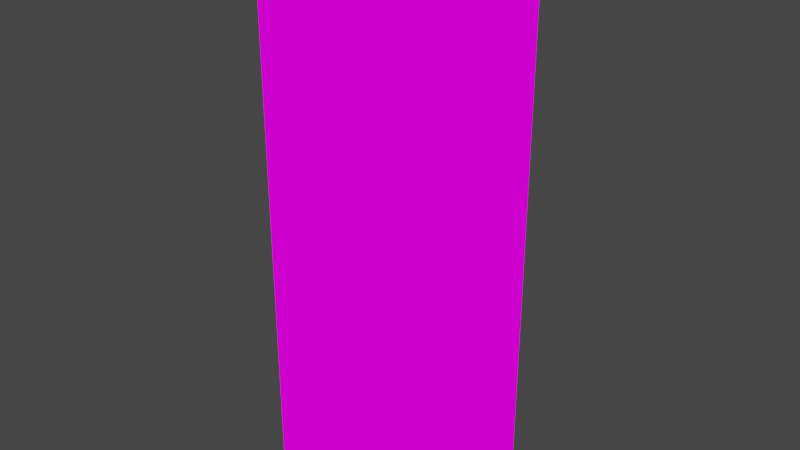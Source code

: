 # Source: Tower.blend  (saved by Blender 3.2.14; exported with 4.5.12 LTS)
import bpy
from mathutils import Matrix  # noqa: F401  (used for matrix-valued properties, if any)

bpy.ops.wm.read_factory_settings(use_empty=True)
scene = bpy.context.scene
scene.name = 'Scene'

# ---- collections
col_collection = bpy.data.collections.new('Collection'); scene.collection.children.link(col_collection)

# ---- images (referenced by path relative to the original .blend; pixels are not part of the script)
import os
ASSET_DIR = os.environ.get("B2B_ASSET_DIR", "")  # directory of the original .blend (textures are referenced by path, not embedded)
HERE = os.path.dirname(os.path.abspath(__file__))  # packed textures are extracted next to this script under _unpacked/

def load_image(name, relpath, width, height, colorspace="sRGB"):
    """Load a texture the original file referenced (path relative to the .blend, or extracted next to this script)."""
    p = next((c for c in (os.path.join(HERE, relpath), os.path.join(ASSET_DIR, relpath)) if relpath and os.path.exists(c)), "")
    if p:
        img = bpy.data.images.load(p, check_existing=True)
        img.name = name
    else:  # same state as the original file: an image datablock whose file is absent (Cycles renders it pink)
        img = bpy.data.images.new(name, width, height)
        img.source = "FILE"
        img.filepath = "//" + (relpath or name)
    img.colorspace_settings.name = colorspace
    return img
img_exteriortileset3_png_001 = load_image('ExteriorTileset3.png.001', 'ExteriorTileset3.png', 1024, 1024, 'sRGB')

# ---- materials (node trees are filled in below, after node groups)
mat_exteriortileset3 = bpy.data.materials.new('ExteriorTileset3')
mat_exteriortileset3.alpha_threshold = 0.0
mat_exteriortileset3.use_transparent_shadow = False
mat_exteriortileset3.line_color = (0.0, 0.0, 0.0, 1.0)

# ---- material node trees
mat_exteriortileset3.use_nodes = True; mat_exteriortileset3.node_tree.nodes.clear()
_N = mat_exteriortileset3.node_tree.nodes; _L = mat_exteriortileset3.node_tree.links
n0 = _N.new('ShaderNodeOutputMaterial'); n0.name = 'Material Output'; n0.location = (400, 0)
n1 = _N.new('ShaderNodeLightPath'); n1.name = 'Light Path'; n1.location = (0, 250)
n2 = _N.new('ShaderNodeBsdfTransparent'); n2.name = 'Transparent BSDF'; n2.location = (-200, -100)
n3 = _N.new('ShaderNodeEmission'); n3.name = 'Emission'; n3.location = (-200, -200)
n4 = _N.new('ShaderNodeMixShader'); n4.name = 'Mix Shader'; n4.location = (200, 0)
n5 = _N.new('ShaderNodeMixShader'); n5.name = 'Mix Shader.001'; n5.location = (0, -100)
n6 = _N.new('ShaderNodeTexImage'); n6.name = 'Image Texture'; n6.location = (-500, 100)
n6.image = img_exteriortileset3_png_001
n6.interpolation = 'Closest'
_L.new(n6.outputs[0], n3.inputs[0])
_L.new(n6.outputs[1], n5.inputs[0])
_L.new(n2.outputs[0], n5.inputs[1])
_L.new(n2.outputs[0], n4.inputs[1])
_L.new(n3.outputs[0], n5.inputs[2])
_L.new(n5.outputs[0], n4.inputs[2])
_L.new(n1.outputs[0], n4.inputs[0])
_L.new(n4.outputs[0], n0.inputs[0])
n0.is_active_output = True

# ---- world
world_world = bpy.data.worlds.new('World'); scene.world = world_world
world_world.use_nodes = True; world_world.node_tree.nodes.clear()
_N = world_world.node_tree.nodes; _L = world_world.node_tree.links
n0 = _N.new('ShaderNodeOutputWorld'); n0.name = 'World Output'; n0.location = (300, 300)
n1 = _N.new('ShaderNodeBackground'); n1.name = 'Background'; n1.location = (10, 300)
n1.inputs[0].default_value = (0.05088, 0.05088, 0.05088, 1.0)
_L.new(n1.outputs[0], n0.inputs[0])
n0.is_active_output = True
world_world.color = (0.05088, 0.05088, 0.05088)
world_world.use_sun_shadow = False
world_world.sun_shadow_jitter_overblur = 0.0

# ---- meshes
me_cube = bpy.data.meshes.new('Cube')
me_cube.from_pydata([(0.0, 2.0, 0.0), (0.0, -2.0, 0.0), (-2.0, 2.0, 10.0), (0.0, 0.0, 1.0), (-1.0, 2.0, 5.0), (0.0, -1.0, 7.0), (0.0, -1.0, 0.0), (-1.0, -2.0, 1.0), (-2.0, -2.0, 1.0), (-4.0, -1.0, 0.0), (0.0, -2.0, 4.0), (-3.0, -2.0, 3.0), (-2.0, 2.0, 0.0), (-3.0, -2.0, 6.0), (-3.0, 0.0, 3.0), (-4.0, 1.0, 0.0), (-4.0, 1.0, 1.0), (-3.0, 2.0, 0.0), (-4.0, 2.0, 1.0), (0.0, 0.0, 2.0), (-4.0, 2.0, 3.0), (0.0, 2.0, 3.0), (-2.0, 2.0, 1.0), (0.0, 1.0, 0.0), (-1.0, 2.0, 1.0), (0.0, 2.0, 5.0), (-4.0, 0.0, 7.0), (0.0, -1.0, 3.0), (0.0, 0.0, 4.0), (0.0, 0.0, 3.0), (-2.0, 1.0, 6.0), (-4.0, 2.0, 11.0), (-1.0, -2.0, 5.0), (-4.0, 0.0, 11.0), (-2.0, 0.0, 11.0), (0.0, 0.0, 5.0), (-2.0, -1.0, 11.0), (-3.0, -2.0, 1.0), (0.0, -1.0, 10.0), (0.0, 2.0, 12.0), (0.0, -1.0, 9.0), (0.0, -1.0, 8.0), (0.0, -1.0, 5.0), (-1.0, 0.0, 6.0), (0.0, 2.0, 1.0), (0.0, -1.0, 4.0), (0.0, -1.0, 1.0), (0.0, -1.0, 2.0), (0.0, -2.0, 5.0), (0.0, -2.0, 1.0), (0.0, -2.0, 9.0), (0.0, -2.0, 7.0), (0.0, -2.0, 6.0), (0.0, -2.0, 10.0), (0.0, -2.0, 8.0), (-1.0, -2.0, 10.0), (0.0, 1.0, 1.0), (-1.0, -2.0, 9.0), (0.0, 2.0, 2.0), (0.0, 1.0, 2.0), (0.0, 1.0, 3.0), (0.0, 1.0, 4.0), (0.0, 1.0, 5.0), (0.0, 0.0, 6.0), (0.0, 1.0, 7.0), (0.0, 1.0, 8.0), (0.0, 1.0, 9.0), (0.0, 1.0, 10.0), (-3.0, 2.0, 11.0), (0.0, -1.0, 12.0), (-3.0, -2.0, 2.0), (0.0, 0.0, 12.0), (0.0, 1.0, 12.0), (-1.0, -2.0, 2.0), (-4.0, -2.0, 1.0), (-4.0, -2.0, 2.0), (0.0, -2.0, 2.0), (-4.0, -1.0, 7.0), (-1.0, -2.0, 6.0), (-2.0, -2.0, 2.0), (-3.0, 2.0, 5.0), (0.0, -2.0, 3.0), (-1.0, -2.0, 3.0), (-4.0, 0.0, 12.0), (-3.0, -2.0, 5.0), (-4.0, -2.0, 7.0), (-2.0, -2.0, 4.0), (-1.0, -2.0, 4.0), (-1.0, -2.0, 8.0), (-1.0, -2.0, 7.0), (-4.0, -2.0, 5.0), (0.0, -2.0, 12.0), (-2.0, -2.0, 12.0), (0.0, -1.0, 11.0), (-3.0, -2.0, 4.0), (-3.0, -2.0, 7.0), (-2.0, -2.0, 9.0), (-2.0, -2.0, 8.0), (-1.0, 0.0, 11.0), (-3.0, -2.0, 10.0), (-2.0, -2.0, 7.0), (-3.0, 1.0, 11.0), (-4.0, -2.0, 6.0), (-2.0, 2.0, 6.0), (-4.0, -1.0, 10.0), (-3.0, -2.0, 8.0), (-2.0, 1.0, 11.0), (-4.0, -2.0, 10.0), (-2.0, -2.0, 10.0), (-1.0, 2.0, 6.0), (-2.0, 2.0, 8.0), (-1.0, -2.0, 12.0), (-3.0, -2.0, 9.0), (-2.0, 2.0, 5.0), (-2.0, 2.0, 7.0), (0.0, 2.0, 4.0), (0.0, 2.0, 6.0), (0.0, 2.0, 7.0), (0.0, 2.0, 10.0), (0.0, 2.0, 8.0), (0.0, 2.0, 9.0), (-3.0, 2.0, 6.0), (0.0, 2.0, 11.0), (-4.0, 1.0, 4.0), (-1.0, 2.0, 12.0), (-3.0, 2.0, 10.0), (-4.0, 2.0, 12.0), (-4.0, 1.0, 8.0), (-3.0, 2.0, 9.0), (-4.0, 1.0, 7.0), (-3.0, 1.0, 5.0), (-4.0, 1.0, 6.0), (-1.0, 2.0, 2.0), (-2.0, 2.0, 4.0), (-3.0, 2.0, 8.0), (-2.0, 2.0, 2.0), (-3.0, 2.0, 7.0), (-4.0, 2.0, 5.0), (-2.0, 2.0, 9.0), (-2.0, -2.0, 6.0), (-1.0, 2.0, 10.0), (-4.0, 0.0, 4.0), (-3.0, 2.0, 2.0), (-1.0, 2.0, 4.0), (-3.0, 2.0, 1.0), (-2.0, 2.0, 3.0), (-1.0, 2.0, 3.0), (-3.0, 2.0, 3.0), (-2.0, -1.0, 6.0), (-1.0, 2.0, 7.0), (-1.0, 2.0, 8.0), (-1.0, 2.0, 9.0), (-1.0, -1.0, 6.0), (-1.0, 2.0, 11.0), (0.0, 0.0, 0.0), (-4.0, 2.0, 10.0), (-4.0, 1.0, 11.0), (-4.0, -2.0, 4.0), (-4.0, -2.0, 8.0), (-4.0, 2.0, 9.0), (-4.0, 2.0, 8.0), (-4.0, 2.0, 7.0), (-4.0, 2.0, 6.0), (-4.0, 1.0, 2.0), (-4.0, -2.0, 9.0), (-4.0, 2.0, 4.0), (-4.0, 2.0, 2.0), (-4.0, 1.0, 3.0), (-4.0, -1.0, 9.0), (-4.0, 1.0, 5.0), (-4.0, 1.0, 9.0), (-4.0, 1.0, 10.0), (-4.0, -1.0, 5.0), (-4.0, -1.0, 8.0), (-4.0, -1.0, 11.0), (-4.0, -1.0, 4.0), (-4.0, -1.0, 2.0), (-4.0, 0.0, 5.0), (-4.0, 0.0, 6.0), (-4.0, 0.0, 3.0), (-4.0, 0.0, 2.0), (-4.0, 0.0, 1.0), (-4.0, -1.0, 1.0), (-3.0, 0.0, 11.0), (-4.0, 1.0, 12.0), (-3.0, 2.0, 12.0), (-1.0, 2.0, 0.0), (-4.0, 2.0, 0.0), (-4.0, 0.0, 0.0), (-4.0, -2.0, 0.0), (-3.0, -2.0, 0.0), (-2.0, -2.0, 0.0), (-1.0, -2.0, 0.0), (0.0, 0.0, 11.0), (0.0, 1.0, 11.0), (-2.0, 2.0, 11.0), (-1.0, 1.0, 11.0), (-1.0, -2.0, 11.0), (-2.0, -2.0, 11.0), (-3.0, -2.0, 11.0), (-4.0, -2.0, 11.0), (0.0, -2.0, 11.0), (-1.0, -1.0, 11.0), (-3.0, -1.0, 11.0), (-3.0, -1.0, 3.0), (-3.0, 1.0, 4.0), (-4.0, -2.0, 3.0), (-2.0, -1.0, 3.0), (-2.0, -2.0, 3.0), (-4.0, -1.0, 3.0), (-3.0, 2.0, 4.0), (-3.0, 0.0, 4.0), (-2.0, 1.0, 5.0), (0.0, -1.0, 6.0), (0.0, 1.0, 6.0), (-2.0, 0.0, 6.0), (-1.0, 1.0, 6.0), (-4.0, -1.0, 6.0), (-3.0, 1.0, 6.0), (-3.0, -1.0, 6.0), (-3.0, 0.0, 6.0)], [], [(6, 154, 3, 46), (154, 23, 56, 3), (1, 6, 46, 49), (23, 0, 44, 56), (192, 1, 49, 7), (191, 192, 7, 8), (190, 191, 8, 37), (189, 190, 37, 74), (9, 189, 74, 182), (188, 9, 182, 181), (15, 188, 181, 16), (187, 15, 16, 18), (17, 187, 18, 144), (12, 17, 144, 22), (186, 12, 22, 24), (0, 186, 24, 44), (3, 56, 59, 19), (19, 59, 60, 29), (29, 60, 61, 28), (28, 61, 62, 35), (35, 62, 214, 63), (193, 194, 72, 71), (93, 193, 71, 69), (42, 35, 63, 213), (45, 28, 35, 42), (27, 29, 28, 45), (47, 19, 29, 27), (46, 3, 19, 47), (49, 46, 47, 76), (76, 47, 27, 81), (81, 27, 45, 10), (10, 45, 42, 48), (48, 42, 213, 52), (52, 213, 5, 51), (51, 5, 41, 54), (54, 41, 40, 50), (50, 40, 38, 53), (53, 38, 93, 201), (201, 93, 69, 91), (56, 44, 58, 59), (59, 58, 21, 60), (60, 21, 115, 61), (61, 115, 25, 62), (62, 25, 116, 214), (214, 116, 117, 64), (64, 117, 119, 65), (65, 119, 120, 66), (66, 120, 118, 67), (67, 118, 122, 194), (194, 122, 39, 72), (7, 49, 76, 73), (8, 7, 73, 79), (37, 8, 79, 70), (74, 37, 70, 75), (75, 70, 11, 206), (70, 79, 208, 11), (79, 73, 82, 208), (73, 76, 81, 82), (206, 11, 94, 157), (11, 208, 86, 94), (208, 82, 87, 86), (82, 81, 10, 87), (87, 10, 48, 32), (32, 48, 52, 78), (78, 52, 51, 89), (89, 51, 54, 88), (88, 54, 50, 57), (57, 50, 53, 55), (55, 53, 201, 197), (197, 201, 91, 111), (198, 197, 111, 92), (108, 55, 197, 198), (96, 57, 55, 108), (97, 88, 57, 96), (100, 89, 88, 97), (157, 94, 84, 90), (85, 95, 105, 158), (158, 105, 112, 164), (164, 112, 99, 107), (112, 96, 108, 99), (99, 108, 198, 199), (105, 97, 96, 112), (95, 100, 97, 105), (107, 99, 199, 200), (44, 24, 132, 58), (58, 132, 146, 21), (21, 146, 143, 115), (115, 143, 4, 25), (25, 4, 109, 116), (116, 109, 149, 117), (117, 149, 150, 119), (119, 150, 151, 120), (120, 151, 140, 118), (118, 140, 153, 122), (122, 153, 124, 39), (68, 31, 126, 185), (125, 155, 31, 68), (128, 159, 155, 125), (134, 160, 159, 128), (136, 161, 160, 134), (121, 162, 161, 136), (80, 137, 162, 121), (135, 142, 147, 145), (22, 144, 142, 135), (144, 18, 166, 142), (142, 166, 20, 147), (24, 22, 135, 132), (132, 135, 145, 146), (146, 145, 133, 143), (143, 133, 113, 4), (4, 113, 103, 109), (109, 103, 114, 149), (149, 114, 110, 150), (150, 110, 138, 151), (151, 138, 2, 140), (140, 2, 195, 153), (113, 80, 121, 103), (103, 121, 136, 114), (114, 136, 134, 110), (110, 134, 128, 138), (138, 128, 125, 2), (2, 125, 68, 195), (155, 171, 156, 31), (159, 170, 171, 155), (160, 127, 170, 159), (161, 129, 127, 160), (162, 131, 129, 161), (137, 169, 131, 162), (165, 123, 169, 137), (20, 167, 123, 165), (166, 163, 167, 20), (18, 16, 163, 166), (16, 181, 180, 163), (163, 180, 179, 167), (167, 179, 141, 123), (123, 141, 177, 169), (169, 177, 178, 131), (131, 178, 26, 129), (178, 217, 77, 26), (177, 172, 217, 178), (141, 175, 172, 177), (179, 209, 175, 141), (180, 176, 209, 179), (181, 182, 176, 180), (182, 74, 75, 176), (176, 75, 206, 209), (209, 206, 157, 175), (175, 157, 90, 172), (172, 90, 102, 217), (217, 102, 85, 77), (77, 85, 158, 173), (173, 158, 164, 168), (168, 164, 107, 104), (104, 107, 200, 174), (31, 156, 184, 126), (156, 33, 83, 184), (193, 194, 196, 98), (194, 122, 153, 196), (196, 153, 195, 106), (106, 195, 68, 101), (101, 68, 31, 156), (183, 101, 156, 33), (203, 183, 33, 174), (199, 203, 174, 200), (198, 36, 203, 199), (197, 202, 36, 198), (201, 93, 202, 197), (93, 193, 98, 202), (202, 98, 34, 36), (36, 34, 183, 203), (34, 106, 101, 183), (98, 196, 106, 34), (204, 209, 206, 11), (207, 204, 11, 208), (204, 14, 179, 209), (205, 123, 141, 211), (179, 14, 211, 141), (205, 210, 165, 123), (210, 205, 130, 80), (212, 113, 80, 130), (63, 214, 216, 43), (213, 63, 43, 152), (152, 43, 215, 148), (43, 216, 30, 215), (215, 30, 218, 220), (148, 215, 220, 219), (219, 220, 178, 217), (220, 218, 131, 178), (13, 219, 217, 102), (139, 148, 219, 13), (216, 109, 103, 30), (214, 116, 109, 216), (78, 152, 148, 139), (52, 213, 152, 78)])
_uv = me_cube.uv_layers.new(name='UVMap')
_uv.uv.foreach_set('vector', [0.2224, 0.3752, 0.3332, 0.3752, 0.3332, 0.4998, 0.2224, 0.4998, 0.2224, 0.3752, 0.3332, 0.3752, 0.3332, 0.4998, 0.2224, 0.4998, 0.2224, 0.3752, 0.3332, 0.3752, 0.3332, 0.4998, 0.2224, 0.4998, 0.2224, 0.3752, 0.3332, 0.3752, 0.3332, 0.4998, 0.2224, 0.4998, 0.2224, 0.3752, 0.3332, 0.3752, 0.3332, 0.4998, 0.2224, 0.4998, 0.2224, 0.3752, 0.3332, 0.3752, 0.3332, 0.4998, 0.2224, 0.4998, 0.2224, 0.3752, 0.3332, 0.3752, 0.3332, 0.4998, 0.2224, 0.4998, 0.2224, 0.3752, 0.3332, 0.3752, 0.3332, 0.4998, 0.2224, 0.4998, 0.2224, 0.3752, 0.3332, 0.3752, 0.3332, 0.4998, 0.2224, 0.4998, 0.2224, 0.3752, 0.3332, 0.3752, 0.3332, 0.4998, 0.2224, 0.4998, 0.2224, 0.3752, 0.3332, 0.3752, 0.3332, 0.4998, 0.2224, 0.4998, 0.2224, 0.3752, 0.3332, 0.3752, 0.3332, 0.4998, 0.2224, 0.4998, 0.2224, 0.3752, 0.3332, 0.3752, 0.3332, 0.4998, 0.2224, 0.4998, 0.2224, 0.3752, 0.3332, 0.3752, 0.3332, 0.4998, 0.2224, 0.4998, 0.2224, 0.3752, 0.3332, 0.3752, 0.3332, 0.4998, 0.2224, 0.4998, 0.2224, 0.3752, 0.3332, 0.3752, 0.3332, 0.4998, 0.2224, 0.4998, 0.2224, 0.3752, 0.3332, 0.3752, 0.3332, 0.4998, 0.2224, 0.4998, 0.2224, 0.3752, 0.3332, 0.3752, 0.3332, 0.4998, 0.2224, 0.4998, 0.2224, 0.3752, 0.3332, 0.3752, 0.3332, 0.4998, 0.2224, 0.4998, 0.2224, 0.3752, 0.3332, 0.3752, 0.3332, 0.4998, 0.2224, 0.4998, 0.2224, 0.3752, 0.3332, 0.3752, 0.3332, 0.4998, 0.2224, 0.4998, 0.2224, 0.3752, 0.3332, 0.3752, 0.3332, 0.4998, 0.2224, 0.4998, 0.2224, 0.3752, 0.3332, 0.3752, 0.3332, 0.4998, 0.2224, 0.4998, 0.2224, 0.3752, 0.3332, 0.3752, 0.3332, 0.4998, 0.2224, 0.4998, 0.2224, 0.3752, 0.3332, 0.3752, 0.3332, 0.4998, 0.2224, 0.4998, 0.2224, 0.3752, 0.3332, 0.3752, 0.3332, 0.4998, 0.2224, 0.4998, 0.2224, 0.3752, 0.3332, 0.3752, 0.3332, 0.4998, 0.2224, 0.4998, 0.2224, 0.3752, 0.3332, 0.3752, 0.3332, 0.4998, 0.2224, 0.4998, 0.2224, 0.3752, 0.3332, 0.3752, 0.3332, 0.4998, 0.2224, 0.4998, 0.2224, 0.3752, 0.3332, 0.3752, 0.3332, 0.4998, 0.2224, 0.4998, 0.2224, 0.3752, 0.3332, 0.3752, 0.3332, 0.4998, 0.2224, 0.4998, 0.2224, 0.3752, 0.3332, 0.3752, 0.3332, 0.4998, 0.2224, 0.4998, 0.2224, 0.3752, 0.3332, 0.3752, 0.3332, 0.4998, 0.2224, 0.4998, 0.2224, 0.3752, 0.3332, 0.3752, 0.3332, 0.4998, 0.2224, 0.4998, 0.0001736, 0.3752, 0.1109, 0.3752, 0.1109, 0.4998, 0.0001736, 0.4998, 0.0001736, 0.5002, 0.1109, 0.5002, 0.1109, 0.6248, 0.0001736, 0.6248, 0.2224, 0.3752, 0.3332, 0.3752, 0.3332, 0.4998, 0.2224, 0.4998, 0.2224, 0.3752, 0.3332, 0.3752, 0.3332, 0.4998, 0.2224, 0.4998, 0.2224, 0.3752, 0.3332, 0.3752, 0.3332, 0.4998, 0.2224, 0.4998, 0.2224, 0.3752, 0.3332, 0.3752, 0.3332, 0.4998, 0.2224, 0.4998, 0.2224, 0.3752, 0.3332, 0.3752, 0.3332, 0.4998, 0.2224, 0.4998, 0.2224, 0.3752, 0.3332, 0.3752, 0.3332, 0.4998, 0.2224, 0.4998, 0.2224, 0.3752, 0.3332, 0.3752, 0.3332, 0.4998, 0.2224, 0.4998, 0.2224, 0.3752, 0.3332, 0.3752, 0.3332, 0.4998, 0.2224, 0.4998, 0.2224, 0.3752, 0.3332, 0.3752, 0.3332, 0.4998, 0.2224, 0.4998, 0.1113, 0.3752, 0.222, 0.3752, 0.222, 0.4998, 0.1113, 0.4998, 0.2224, 0.5002, 0.3332, 0.5002, 0.3332, 0.6248, 0.2224, 0.6248, 0.2224, 0.3752, 0.3332, 0.3752, 0.3332, 0.4998, 0.2224, 0.4998, 0.2224, 0.3752, 0.3332, 0.3752, 0.3332, 0.4998, 0.2224, 0.4998, 0.2224, 0.3752, 0.3332, 0.3752, 0.3332, 0.4998, 0.2224, 0.4998, 0.2224, 0.3752, 0.3332, 0.3752, 0.3332, 0.4998, 0.2224, 0.4998, 0.2224, 0.3752, 0.3332, 0.3752, 0.3332, 0.4998, 0.2224, 0.4998, 0.2224, 0.3752, 0.3332, 0.3752, 0.3332, 0.4998, 0.2224, 0.4998, 0.2224, 0.3752, 0.3332, 0.3752, 0.3332, 0.4998, 0.2224, 0.4998, 0.2224, 0.3752, 0.3332, 0.3752, 0.3332, 0.4998, 0.2224, 0.4998, 0.2224, 0.3752, 0.3332, 0.3752, 0.3332, 0.4998, 0.2224, 0.4998, 0.2224, 0.3752, 0.3332, 0.3752, 0.3332, 0.4998, 0.2224, 0.4998, 0.2224, 0.3752, 0.3332, 0.3752, 0.3332, 0.4998, 0.2224, 0.4998, 0.2224, 0.3752, 0.3332, 0.3752, 0.3332, 0.4998, 0.2224, 0.4998, 0.2224, 0.3752, 0.3332, 0.3752, 0.3332, 0.4998, 0.2224, 0.4998, 0.2224, 0.3752, 0.3332, 0.3752, 0.3332, 0.4998, 0.2224, 0.4998, 0.2224, 0.3752, 0.3332, 0.3752, 0.3332, 0.4998, 0.2224, 0.4998, 0.2224, 0.3752, 0.3332, 0.3752, 0.3332, 0.4998, 0.2224, 0.4998, 0.2224, 0.3752, 0.3332, 0.3752, 0.3332, 0.4998, 0.2224, 0.4998, 0.2224, 0.3752, 0.3332, 0.3752, 0.3332, 0.4998, 0.2224, 0.4998, 0.2224, 0.3752, 0.3332, 0.3752, 0.3332, 0.4998, 0.2224, 0.4998, 0.2224, 0.3752, 0.3332, 0.3752, 0.3332, 0.4998, 0.2224, 0.4998, 0.2224, 0.3752, 0.3332, 0.3752, 0.3332, 0.4998, 0.2224, 0.4998, 0.2224, 0.3752, 0.3332, 0.3752, 0.3332, 0.4998, 0.2224, 0.4998, 0.2224, 0.3752, 0.3332, 0.3752, 0.3332, 0.4998, 0.2224, 0.4998, 0.2224, 0.3752, 0.3332, 0.3752, 0.3332, 0.4998, 0.2224, 0.4998, 0.2224, 0.3752, 0.3332, 0.3752, 0.3332, 0.4998, 0.2224, 0.4998, 0.2224, 0.3752, 0.3332, 0.3752, 0.3332, 0.4998, 0.2224, 0.4998, 0.2224, 0.3752, 0.3332, 0.3752, 0.3332, 0.4998, 0.2224, 0.4998, 0.2224, 0.3752, 0.3332, 0.3752, 0.3332, 0.4998, 0.2224, 0.4998, 0.2224, 0.3752, 0.3332, 0.3752, 0.3332, 0.4998, 0.2224, 0.4998, 0.2224, 0.3752, 0.3332, 0.3752, 0.3332, 0.4998, 0.2224, 0.4998, 0.2224, 0.3752, 0.3332, 0.3752, 0.3332, 0.4998, 0.2224, 0.4998, 0.2224, 0.3752, 0.3332, 0.3752, 0.3332, 0.4998, 0.2224, 0.4998, 0.2224, 0.3752, 0.3332, 0.3752, 0.3332, 0.4998, 0.2224, 0.4998, 0.2224, 0.3752, 0.3332, 0.3752, 0.3332, 0.4998, 0.2224, 0.4998, 0.2224, 0.3752, 0.3332, 0.3752, 0.3332, 0.4998, 0.2224, 0.4998, 0.2224, 0.3752, 0.3332, 0.3752, 0.3332, 0.4998, 0.2224, 0.4998, 0.2224, 0.3752, 0.3332, 0.3752, 0.3332, 0.4998, 0.2224, 0.4998, 0.2224, 0.3752, 0.3332, 0.3752, 0.3332, 0.4998, 0.2224, 0.4998, 0.2224, 0.3752, 0.3332, 0.3752, 0.3332, 0.4998, 0.2224, 0.4998, 0.2224, 0.3752, 0.3332, 0.3752, 0.3332, 0.4998, 0.2224, 0.4998, 0.2224, 0.3752, 0.3332, 0.3752, 0.3332, 0.4998, 0.2224, 0.4998, 0.2224, 0.3752, 0.3332, 0.3752, 0.3332, 0.4998, 0.2224, 0.4998, 0.2224, 0.3752, 0.3332, 0.3752, 0.3332, 0.4998, 0.2224, 0.4998, 0.2224, 0.3752, 0.3332, 0.3752, 0.3332, 0.4998, 0.2224, 0.4998, 0.2224, 0.3752, 0.3332, 0.3752, 0.3332, 0.4998, 0.2224, 0.4998, 0.2224, 0.3752, 0.3332, 0.3752, 0.3332, 0.4998, 0.2224, 0.4998, 0.2224, 0.3752, 0.3332, 0.3752, 0.3332, 0.4998, 0.2224, 0.4998, 0.2224, 0.3752, 0.3332, 0.3752, 0.3332, 0.4998, 0.2224, 0.4998, 0.2224, 0.3752, 0.3332, 0.3752, 0.3332, 0.4998, 0.2224, 0.4998, 0.2224, 0.3752, 0.3332, 0.3752, 0.3332, 0.4998, 0.2224, 0.4998, 0.2224, 0.3752, 0.3332, 0.3752, 0.3332, 0.4998, 0.2224, 0.4998, 0.2224, 0.3752, 0.3332, 0.3752, 0.3332, 0.4998, 0.2224, 0.4998, 0.2224, 0.3752, 0.3332, 0.3752, 0.3332, 0.4998, 0.2224, 0.4998, 0.2224, 0.3752, 0.3332, 0.3752, 0.3332, 0.4998, 0.2224, 0.4998, 0.2224, 0.3752, 0.3332, 0.3752, 0.3332, 0.4998, 0.2224, 0.4998, 0.2224, 0.3752, 0.3332, 0.3752, 0.3332, 0.4998, 0.2224, 0.4998, 0.2224, 0.3752, 0.3332, 0.3752, 0.3332, 0.4998, 0.2224, 0.4998, 0.2224, 0.3752, 0.3332, 0.3752, 0.3332, 0.4998, 0.2224, 0.4998, 0.2224, 0.3752, 0.3332, 0.3752, 0.3332, 0.4998, 0.2224, 0.4998, 0.2224, 0.3752, 0.3332, 0.3752, 0.3332, 0.4998, 0.2224, 0.4998, 0.2224, 0.3752, 0.3332, 0.3752, 0.3332, 0.4998, 0.2224, 0.4998, 0.2224, 0.3752, 0.3332, 0.3752, 0.3332, 0.4998, 0.2224, 0.4998, 0.2224, 0.3752, 0.3332, 0.3752, 0.3332, 0.4998, 0.2224, 0.4998, 0.2224, 0.3752, 0.3332, 0.3752, 0.3332, 0.4998, 0.2224, 0.4998, 0.2224, 0.3752, 0.3332, 0.3752, 0.3332, 0.4998, 0.2224, 0.4998, 0.2224, 0.3752, 0.3332, 0.3752, 0.3332, 0.4998, 0.2224, 0.4998, 0.2224, 0.3752, 0.3332, 0.3752, 0.3332, 0.4998, 0.2224, 0.4998, 0.2224, 0.3752, 0.3332, 0.3752, 0.3332, 0.4998, 0.2224, 0.4998, 0.2224, 0.3752, 0.3332, 0.3752, 0.3332, 0.4998, 0.2224, 0.4998, 0.2224, 0.3752, 0.3332, 0.3752, 0.3332, 0.4998, 0.2224, 0.4998, 0.2224, 0.3752, 0.3332, 0.3752, 0.3332, 0.4998, 0.2224, 0.4998, 0.2224, 0.3752, 0.3332, 0.3752, 0.3332, 0.4998, 0.2224, 0.4998, 0.2224, 0.3752, 0.3332, 0.3752, 0.3332, 0.4998, 0.2224, 0.4998, 0.2224, 0.3752, 0.3332, 0.3752, 0.3332, 0.4998, 0.2224, 0.4998, 0.2224, 0.3752, 0.3332, 0.3752, 0.3332, 0.4998, 0.2224, 0.4998, 0.2224, 0.3752, 0.3332, 0.3752, 0.3332, 0.4998, 0.2224, 0.4998, 0.2224, 0.3752, 0.3332, 0.3752, 0.3332, 0.4998, 0.2224, 0.4998, 0.0001736, 0.5002, 0.1109, 0.5002, 0.1109, 0.6248, 0.0001736, 0.6248, 0.0001736, 0.3752, 0.1109, 0.3752, 0.1109, 0.4998, 0.0001736, 0.4998, 0.2224, 0.3752, 0.3332, 0.3752, 0.3332, 0.4998, 0.2224, 0.4998, 0.2224, 0.3752, 0.3332, 0.3752, 0.3332, 0.4998, 0.2224, 0.4998, 0.2224, 0.3752, 0.3332, 0.3752, 0.3332, 0.4998, 0.2224, 0.4998, 0.2224, 0.3752, 0.3332, 0.3752, 0.3332, 0.4998, 0.2224, 0.4998, 0.2224, 0.3752, 0.3332, 0.3752, 0.3332, 0.4998, 0.2224, 0.4998, 0.2224, 0.3752, 0.3332, 0.3752, 0.3332, 0.4998, 0.2224, 0.4998, 0.2224, 0.3752, 0.3332, 0.3752, 0.3332, 0.4998, 0.2224, 0.4998, 0.2224, 0.3752, 0.3332, 0.3752, 0.3332, 0.4998, 0.2224, 0.4998, 0.2224, 0.3752, 0.3332, 0.3752, 0.3332, 0.4998, 0.2224, 0.4998, 0.2224, 0.3752, 0.3332, 0.3752, 0.3332, 0.4998, 0.2224, 0.4998, 0.2224, 0.3752, 0.3332, 0.3752, 0.3332, 0.4998, 0.2224, 0.4998, 0.2224, 0.3752, 0.3332, 0.3752, 0.3332, 0.4998, 0.2224, 0.4998, 0.2224, 0.3752, 0.3332, 0.3752, 0.3332, 0.4998, 0.2224, 0.4998, 0.2224, 0.3752, 0.3332, 0.3752, 0.3332, 0.4998, 0.2224, 0.4998, 0.2224, 0.3752, 0.3332, 0.3752, 0.3332, 0.4998, 0.2224, 0.4998, 0.2224, 0.3752, 0.3332, 0.3752, 0.3332, 0.4998, 0.2224, 0.4998, 0.2224, 0.3752, 0.3332, 0.3752, 0.3332, 0.4998, 0.2224, 0.4998, 0.2224, 0.3752, 0.3332, 0.3752, 0.3332, 0.4998, 0.2224, 0.4998, 0.2224, 0.3752, 0.3332, 0.3752, 0.3332, 0.4998, 0.2224, 0.4998, 0.2224, 0.3752, 0.3332, 0.3752, 0.3332, 0.4998, 0.2224, 0.4998, 0.2224, 0.3752, 0.3332, 0.3752, 0.3332, 0.4998, 0.2224, 0.4998, 0.2224, 0.3752, 0.3332, 0.3752, 0.3332, 0.4998, 0.2224, 0.4998, 0.2224, 0.3752, 0.3332, 0.3752, 0.3332, 0.4998, 0.2224, 0.4998, 0.2224, 0.3752, 0.3332, 0.3752, 0.3332, 0.4998, 0.2224, 0.4998, 0.1113, 0.3752, 0.222, 0.3752, 0.222, 0.4998, 0.1113, 0.4998, 0.2224, 0.5002, 0.3332, 0.5002, 0.3332, 0.6248, 0.2224, 0.6248, 0.2224, 0.3752, 0.3332, 0.3752, 0.3332, 0.4998, 0.2224, 0.4998, 0.2224, 0.3752, 0.3332, 0.3752, 0.3332, 0.4998, 0.2224, 0.4998, 0.2224, 0.3752, 0.3332, 0.3752, 0.3332, 0.4998, 0.2224, 0.4998, 0.2224, 0.3752, 0.3332, 0.3752, 0.3332, 0.4998, 0.2224, 0.4998, 0.6668, 0.5002, 0.7776, 0.5002, 0.7776, 0.6248, 0.6668, 0.6248, 0.6668, 0.5002, 0.7776, 0.5002, 0.7776, 0.6248, 0.6668, 0.6248, 0.6668, 0.5002, 0.7776, 0.5002, 0.7776, 0.6248, 0.6668, 0.6248, 0.6668, 0.5002, 0.7776, 0.5002, 0.7776, 0.6248, 0.6668, 0.6248, 0.6668, 0.5002, 0.7776, 0.5002, 0.7776, 0.6248, 0.6668, 0.6248, 0.6668, 0.5002, 0.7776, 0.5002, 0.7776, 0.6248, 0.6668, 0.6248, 0.6668, 0.5002, 0.7776, 0.5002, 0.7776, 0.6248, 0.6668, 0.6248, 0.6668, 0.5002, 0.7776, 0.5002, 0.7776, 0.6248, 0.6668, 0.6248, 0.6668, 0.5002, 0.7776, 0.5002, 0.7776, 0.6248, 0.6668, 0.6248, 0.6668, 0.5002, 0.7776, 0.5002, 0.7776, 0.6248, 0.6668, 0.6248, 0.6668, 0.5002, 0.7776, 0.5002, 0.7776, 0.6248, 0.6668, 0.6248, 0.6668, 0.5002, 0.7776, 0.5002, 0.7776, 0.6248, 0.6668, 0.6248, 0.6668, 0.5002, 0.7776, 0.5002, 0.7776, 0.6248, 0.6668, 0.6248, 0.6668, 0.5002, 0.7776, 0.5002, 0.7776, 0.6248, 0.6668, 0.6248, 0.6668, 0.5002, 0.7776, 0.5002, 0.7776, 0.6248, 0.6668, 0.6248, 0.6668, 0.5002, 0.7776, 0.5002, 0.7776, 0.6248, 0.6668, 0.6248, 0.6668, 0.3752, 0.7776, 0.3752, 0.7776, 0.4998, 0.6668, 0.4998, 0.6668, 0.3752, 0.7776, 0.3752, 0.7776, 0.4998, 0.6668, 0.4998, 0.6668, 0.3752, 0.7776, 0.3752, 0.7776, 0.4998, 0.6668, 0.4998, 0.6668, 0.3752, 0.7776, 0.3752, 0.7776, 0.4998, 0.6668, 0.4998, 0.6668, 0.3752, 0.7776, 0.3752, 0.7776, 0.4998, 0.6668, 0.4998, 0.6668, 0.3752, 0.7776, 0.3752, 0.7776, 0.4998, 0.6668, 0.4998, 0.6668, 0.3752, 0.7776, 0.3752, 0.7776, 0.4998, 0.6668, 0.4998, 0.6668, 0.3752, 0.7776, 0.3752, 0.7776, 0.4998, 0.6668, 0.4998, 0.6668, 0.5002, 0.7776, 0.5002, 0.7776, 0.6248, 0.6668, 0.6248, 0.6668, 0.5002, 0.7776, 0.5002, 0.7776, 0.6248, 0.6668, 0.6248, 0.6668, 0.5002, 0.7776, 0.5002, 0.7776, 0.6248, 0.6668, 0.6248, 0.6668, 0.5002, 0.7776, 0.5002, 0.7776, 0.6248, 0.6668, 0.6248, 0.6668, 0.5002, 0.7776, 0.5002, 0.7776, 0.6248, 0.6668, 0.6248, 0.6668, 0.5002, 0.7776, 0.5002, 0.7776, 0.6248, 0.6668, 0.6248, 0.6668, 0.5002, 0.7776, 0.5002, 0.7776, 0.6248, 0.6668, 0.6248, 0.6668, 0.5002, 0.7776, 0.5002, 0.7776, 0.6248, 0.6668, 0.6248, 0.6668, 0.5002, 0.7776, 0.5002, 0.7776, 0.6248, 0.6668, 0.6248, 0.6668, 0.5002, 0.7776, 0.5002, 0.7776, 0.6248, 0.6668, 0.6248, 0.6668, 0.5002, 0.7776, 0.5002, 0.7776, 0.6248, 0.6668, 0.6248, 0.6668, 0.5002, 0.7776, 0.5002, 0.7776, 0.6248, 0.6668, 0.6248, 0.6668, 0.5002, 0.7776, 0.5002, 0.7776, 0.6248, 0.6668, 0.6248, 0.6668, 0.5002, 0.7776, 0.5002, 0.7776, 0.6248, 0.6668, 0.6248])
me_cube.materials.append(mat_exteriortileset3)
me_cube.use_mirror_vertex_groups = False
me_cube.update()
me_cube_001 = bpy.data.meshes.new('Cube.001')
me_cube_001.from_pydata([(0.0, -1.0, 7.0), (-3.0, -2.0, 6.0), (-4.0, 2.0, 3.0), (0.0, 0.0, 7.0), (-1.0, -2.0, 5.0), (0.0, 0.0, 8.0), (-4.0, 0.0, 11.0), (0.0, 0.0, 10.0), (0.0, 2.0, 13.0), (0.0, -1.0, 10.0), (0.0, 2.0, 12.0), (0.0, 0.0, 9.0), (0.0, -1.0, 9.0), (0.0, -1.0, 8.0), (0.0, 0.0, 6.0), (0.0, 1.0, 7.0), (0.0, 1.0, 8.0), (0.0, 1.0, 9.0), (0.0, 1.0, 10.0), (-3.0, 2.0, 11.0), (0.0, -1.0, 12.0), (0.0, 0.0, 12.0), (0.0, -2.0, 13.0), (0.0, 0.0, 13.0), (0.0, -1.0, 13.0), (0.0, 1.0, 12.0), (0.0, 1.0, 13.0), (-1.0, -2.0, 6.0), (-3.0, 2.0, 5.0), (-4.0, 0.0, 12.0), (-3.0, -2.0, 5.0), (-4.0, -2.0, 7.0), (-2.0, -2.0, 4.0), (-1.0, -2.0, 4.0), (-1.0, -2.0, 7.0), (-4.0, -2.0, 5.0), (0.0, -2.0, 12.0), (-2.0, -2.0, 12.0), (0.0, -1.0, 11.0), (-3.0, -2.0, 4.0), (-3.0, -2.0, 7.0), (-2.0, -2.0, 7.0), (-4.0, -2.0, 6.0), (-4.0, -1.0, 10.0), (-2.0, -2.0, 5.0), (-3.0, -2.0, 12.0), (-1.0, -2.0, 12.0), (-4.0, -2.0, 12.0), (-2.0, -2.0, 13.0), (-2.0, 2.0, 5.0), (-1.0, -2.0, 13.0), (-1.0, 2.0, 12.0), (-2.0, 2.0, 12.0), (-4.0, 2.0, 12.0), (-1.0, 2.0, 13.0), (-4.0, 1.0, 8.0), (-4.0, 2.0, 13.0), (-2.0, 2.0, 4.0), (-4.0, 2.0, 5.0), (-2.0, -2.0, 6.0), (-2.0, 2.0, 3.0), (-3.0, 2.0, 3.0), (-1.0, 2.0, 11.0), (-4.0, 1.0, 11.0), (-4.0, -1.0, 12.0), (-4.0, 2.0, 4.0), (-4.0, -1.0, 9.0), (-4.0, 0.0, 10.0), (-4.0, 0.0, 9.0), (-4.0, 1.0, 9.0), (-4.0, 1.0, 10.0), (-4.0, -1.0, 8.0), (-4.0, -1.0, 11.0), (-4.0, 0.0, 8.0), (-4.0, 1.0, 12.0), (-4.0, 0.0, 13.0), (-4.0, 1.0, 13.0), (-3.0, 2.0, 12.0), (-3.0, 2.0, 13.0), (0.0, 0.0, 11.0), (0.0, 1.0, 11.0), (-2.0, 2.0, 11.0), (-2.0, -2.0, 11.0), (-3.0, -2.0, 11.0), (-4.0, -2.0, 11.0), (-3.0, 2.0, 4.0), (0.0, -1.0, 6.0), (0.0, 1.0, 6.0)], [], [(14, 87, 15, 3), (20, 21, 23, 24), (5, 16, 17, 11), (11, 17, 18, 7), (7, 18, 80, 79), (9, 7, 79, 38), (12, 11, 7, 9), (13, 5, 11, 12), (36, 20, 24, 22), (86, 14, 3, 0), (21, 25, 26, 23), (25, 10, 8, 26), (59, 27, 34, 41), (44, 4, 27, 59), (32, 33, 4, 44), (39, 32, 44, 30), (35, 30, 1, 42), (42, 1, 40, 31), (83, 82, 37, 45), (30, 44, 59, 1), (1, 59, 41, 40), (84, 83, 45, 47), (37, 46, 50, 48), (46, 36, 22, 50), (62, 81, 52, 51), (81, 19, 77, 52), (85, 65, 58, 28), (57, 85, 28, 49), (60, 61, 85, 57), (61, 2, 65, 85), (53, 74, 76, 56), (55, 73, 68, 69), (69, 68, 67, 70), (70, 67, 6, 63), (67, 43, 72, 6), (68, 66, 43, 67), (73, 71, 66, 68), (74, 29, 75, 76), (6, 72, 64, 29), (72, 84, 47, 64), (77, 53, 56, 78), (10, 51, 54, 8)])
_uv = me_cube_001.uv_layers.new(name='UVMap')
_uv.uv.foreach_set('vector', [0.1113, 0.8752, 0.222, 0.8752, 0.222, 0.9998, 0.1113, 0.9998, 0.1113, 0.8752, 0.222, 0.8752, 0.222, 0.9998, 0.1113, 0.9998, 0.8891, 0.3752, 0.9998, 0.3752, 0.9998, 0.4998, 0.8891, 0.4998, 0.1113, 0.6252, 0.222, 0.6252, 0.222, 0.7498, 0.1113, 0.7498, 0.1113, 0.7502, 0.222, 0.7502, 0.222, 0.8748, 0.1113, 0.8748, 0.0001736, 0.7502, 0.1109, 0.7502, 0.1109, 0.8748, 0.0001736, 0.8748, 0.0001736, 0.6252, 0.1109, 0.6252, 0.1109, 0.7498, 0.0001736, 0.7498, 0.1113, 0.5002, 0.222, 0.5002, 0.222, 0.6248, 0.1113, 0.6248, 0.0001736, 0.8752, 0.1109, 0.8752, 0.1109, 0.9998, 0.0001736, 0.9998, 0.0001736, 0.8752, 0.1109, 0.8752, 0.1109, 0.9998, 0.0001736, 0.9998, 0.2224, 0.8752, 0.3332, 0.8752, 0.3332, 0.9998, 0.2224, 0.9998, 0.3335, 0.8752, 0.4443, 0.8752, 0.4443, 0.9998, 0.3335, 0.9998, 0.8891, 0.7502, 0.9998, 0.7502, 0.9998, 0.8748, 0.8891, 0.8748, 0.8891, 0.6252, 0.9998, 0.6252, 0.9998, 0.7498, 0.8891, 0.7498, 0.8891, 0.5002, 0.9998, 0.5002, 0.9998, 0.6248, 0.8891, 0.6248, 0.778, 0.5002, 0.8887, 0.5002, 0.8887, 0.6248, 0.778, 0.6248, 0.6668, 0.6252, 0.7776, 0.6252, 0.7776, 0.7498, 0.6668, 0.7498, 0.6668, 0.7502, 0.7776, 0.7502, 0.7776, 0.8748, 0.6668, 0.8748, 0.3335, 0.8752, 0.4443, 0.8752, 0.4443, 0.9998, 0.3335, 0.9998, 0.778, 0.6252, 0.8887, 0.6252, 0.8887, 0.7498, 0.778, 0.7498, 0.778, 0.7502, 0.8887, 0.7502, 0.8887, 0.8748, 0.778, 0.8748, 0.2224, 0.8752, 0.3332, 0.8752, 0.3332, 0.9998, 0.2224, 0.9998, 0.4446, 0.8752, 0.5554, 0.8752, 0.5554, 0.9998, 0.4446, 0.9998, 0.5557, 0.8752, 0.6665, 0.8752, 0.6665, 0.9998, 0.5557, 0.9998, 0.2224, 0.8752, 0.3332, 0.8752, 0.3332, 0.9998, 0.2224, 0.9998, 0.3335, 0.8752, 0.4443, 0.8752, 0.4443, 0.9998, 0.3335, 0.9998, 0.5557, 0.7502, 0.6665, 0.7502, 0.6665, 0.8748, 0.5557, 0.8748, 0.4446, 0.7502, 0.5554, 0.7502, 0.5554, 0.8748, 0.4446, 0.8748, 0.4446, 0.6252, 0.5554, 0.6252, 0.5554, 0.7498, 0.4446, 0.7498, 0.5557, 0.6252, 0.6665, 0.6252, 0.6665, 0.7498, 0.5557, 0.7498, 0.5557, 0.8752, 0.6665, 0.8752, 0.6665, 0.9998, 0.5557, 0.9998, 0.1113, 0.5002, 0.222, 0.5002, 0.222, 0.6248, 0.1113, 0.6248, 0.0001736, 0.6252, 0.1109, 0.6252, 0.1109, 0.7498, 0.0001736, 0.7498, 0.0001736, 0.7502, 0.1109, 0.7502, 0.1109, 0.8748, 0.0001736, 0.8748, 0.1113, 0.7502, 0.222, 0.7502, 0.222, 0.8748, 0.1113, 0.8748, 0.1113, 0.6252, 0.222, 0.6252, 0.222, 0.7498, 0.1113, 0.7498, 0.8891, 0.3752, 0.9998, 0.3752, 0.9998, 0.4998, 0.8891, 0.4998, 0.0001736, 0.8752, 0.1109, 0.8752, 0.1109, 0.9998, 0.0001736, 0.9998, 0.1113, 0.8752, 0.222, 0.8752, 0.222, 0.9998, 0.1113, 0.9998, 0.2224, 0.8752, 0.3332, 0.8752, 0.3332, 0.9998, 0.2224, 0.9998, 0.4446, 0.8752, 0.5554, 0.8752, 0.5554, 0.9998, 0.4446, 0.9998, 0.1113, 0.8752, 0.222, 0.8752, 0.222, 0.9998, 0.1113, 0.9998])
me_cube_001.materials.append(mat_exteriortileset3)
me_cube_001.use_mirror_vertex_groups = False
me_cube_001.update()
me_cube_002 = bpy.data.meshes.new('Cube.002')
me_cube_002.from_pydata([(0.0, 2.0, 0.0), (0.0, -2.0, 0.0), (0.0, -1.0, 0.0), (-1.0, -2.0, -1.0), (0.0, -2.0, -1.0), (-4.0, -1.0, 0.0), (-4.0, -2.0, -1.0), (-2.0, 2.0, 0.0), (-4.0, 1.0, 0.0), (-4.0, 0.0, -1.0), (-3.0, 2.0, 0.0), (0.0, 1.0, 0.0), (0.0, 0.0, -1.0), (0.0, 2.0, -1.0), (0.0, -1.0, -1.0), (0.0, 0.0, 0.0), (0.0, 1.0, -1.0), (-3.0, 2.0, -1.0), (-1.0, 2.0, -1.0), (-4.0, -1.0, -1.0), (-2.0, 2.0, -1.0), (-1.0, 2.0, 0.0), (-4.0, 1.0, -1.0), (-4.0, 2.0, -1.0), (-4.0, 2.0, 0.0), (-3.0, -2.0, -1.0), (-4.0, 0.0, 0.0), (-2.0, -2.0, -1.0), (-4.0, -2.0, 0.0), (-3.0, -2.0, 0.0), (-2.0, -2.0, 0.0), (-1.0, -2.0, 0.0)], [], [(12, 16, 11, 15), (14, 12, 15, 2), (4, 14, 2, 1), (16, 13, 0, 11), (13, 18, 21, 0), (18, 20, 7, 21), (20, 17, 10, 7), (17, 23, 24, 10), (23, 22, 8, 24), (22, 9, 26, 8), (9, 19, 5, 26), (19, 6, 28, 5), (6, 25, 29, 28), (25, 27, 30, 29), (27, 3, 31, 30), (3, 4, 1, 31)])
_uv = me_cube_002.uv_layers.new(name='UVMap')
_uv.uv.foreach_set('vector', [0.778, 0.7502, 0.8887, 0.7502, 0.8887, 0.8748, 0.778, 0.8748, 0.5557, 0.7502, 0.6665, 0.7502, 0.6665, 0.8748, 0.5557, 0.8748, 0.4446, 0.7502, 0.5554, 0.7502, 0.5554, 0.8748, 0.4446, 0.8748, 0.8891, 0.7502, 0.9998, 0.7502, 0.9998, 0.8748, 0.8891, 0.8748, 0.6668, 0.7502, 0.7776, 0.7502, 0.7776, 0.8748, 0.6668, 0.8748, 0.778, 0.7502, 0.8887, 0.7502, 0.8887, 0.8748, 0.778, 0.8748, 0.8891, 0.7502, 0.9998, 0.7502, 0.9998, 0.8748, 0.8891, 0.8748, 0.4446, 0.5002, 0.5554, 0.5002, 0.5554, 0.6248, 0.4446, 0.6248, 0.5557, 0.5002, 0.6665, 0.5002, 0.6665, 0.6248, 0.5557, 0.6248, 0.4446, 0.7502, 0.5554, 0.7502, 0.5554, 0.8748, 0.4446, 0.8748, 0.5557, 0.7502, 0.6665, 0.7502, 0.6665, 0.8748, 0.5557, 0.8748, 0.4446, 0.7502, 0.5554, 0.7502, 0.5554, 0.8748, 0.4446, 0.8748, 0.5557, 0.7502, 0.6665, 0.7502, 0.6665, 0.8748, 0.5557, 0.8748, 0.6668, 0.7502, 0.7776, 0.7502, 0.7776, 0.8748, 0.6668, 0.8748, 0.778, 0.7502, 0.8887, 0.7502, 0.8887, 0.8748, 0.778, 0.8748, 0.8891, 0.7502, 0.9998, 0.7502, 0.9998, 0.8748, 0.8891, 0.8748])
me_cube_002.materials.append(mat_exteriortileset3)
me_cube_002.use_mirror_vertex_groups = False
me_cube_002.update()

# ---- objects
ob_cube = bpy.data.objects.new('Cube', me_cube)
ob_t_top = bpy.data.objects.new('T Top', me_cube_001)
ob_t_bot = bpy.data.objects.new('T Bot', me_cube_002)

# ---- transforms, parenting, visibility, modifiers, constraints
ob_cube.location = (0.0, 0.0, 0.0)
ob_cube.lock_rotations_4d = False
ob_cube.empty_display_type = 'ARROWS'
ob_cube.lineart.crease_threshold = 0.0
ob_t_top.location = (0.0, 0.0, 0.0)
ob_t_top.lock_rotations_4d = False
ob_t_top.empty_display_type = 'ARROWS'
ob_t_top.lineart.crease_threshold = 0.0
ob_t_bot.location = (0.0, 0.0, 0.0)
ob_t_bot.lock_rotations_4d = False
ob_t_bot.empty_display_type = 'ARROWS'
ob_t_bot.lineart.crease_threshold = 0.0

# ---- collection membership
col_collection.objects.link(ob_cube)
col_collection.objects.link(ob_t_top)
col_collection.objects.link(ob_t_bot)

# ---- scene / render settings (as saved in the file)
scene.frame_start = 1; scene.frame_end = 250; scene.frame_set(1)
scene.render.engine = 'BLENDER_EEVEE_NEXT'
scene.cycles.sampling_pattern = 'TABULATED_SOBOL'
scene.cycles.use_light_tree = False
scene.view_settings.view_transform = 'Filmic'
bpy.context.view_layer.update()

# ---- added for rendering (the .blend has no active camera): camera
cam_auto = bpy.data.cameras.new('AutoCamera')
cam_auto.lens = 50.0
cam_auto.sensor_width = 36.0
cam_auto.clip_end = 1000.0
ob_auto_camera = bpy.data.objects.new('AutoCamera', cam_auto)
scene.collection.objects.link(ob_auto_camera)
ob_auto_camera.location = (11.9706, -16.7647, 17.1765)
ob_auto_camera.rotation_euler = (1.09748, -7.21219e-08, 0.694738)
scene.camera = ob_auto_camera
bpy.context.view_layer.update()
